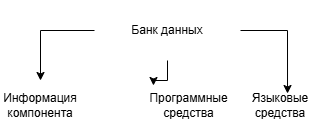

The diagram above was exported from draw.io. Its source (the exported page's mxGraphModel, read from the mxfile embedded in the PNG):
<mxGraphModel dx="1404" dy="782" grid="1" gridSize="10" guides="1" tooltips="1" connect="1" arrows="1" fold="1" page="1" pageScale="1" pageWidth="827" pageHeight="1169" math="0" shadow="0">
  <root>
    <mxCell id="0" />
    <mxCell id="1" parent="0" />
    <mxCell id="wPvuM5RadBC7JbbKfIq3-5" edge="1" parent="1" source="wPvuM5RadBC7JbbKfIq3-1" style="edgeStyle=orthogonalEdgeStyle;rounded=0;orthogonalLoop=1;jettySize=auto;html=1;" target="wPvuM5RadBC7JbbKfIq3-2">
      <mxGeometry relative="1" as="geometry" />
    </mxCell>
    <mxCell id="wPvuM5RadBC7JbbKfIq3-6" edge="1" parent="1" source="wPvuM5RadBC7JbbKfIq3-1" style="edgeStyle=orthogonalEdgeStyle;rounded=0;orthogonalLoop=1;jettySize=auto;html=1;entryX=0.155;entryY=0.1;entryDx=0;entryDy=0;entryPerimeter=0;" target="wPvuM5RadBC7JbbKfIq3-3">
      <mxGeometry relative="1" as="geometry" />
    </mxCell>
    <mxCell id="wPvuM5RadBC7JbbKfIq3-1" parent="1" style="text;html=1;whiteSpace=wrap;strokeColor=none;fillColor=none;align=center;verticalAlign=middle;rounded=0;" value="Банк данных" vertex="1">
      <mxGeometry height="60" width="146" x="354" y="140" as="geometry" />
    </mxCell>
    <mxCell id="wPvuM5RadBC7JbbKfIq3-2" parent="1" style="text;html=1;whiteSpace=wrap;strokeColor=none;fillColor=none;align=center;verticalAlign=middle;rounded=0;" value="Информация компонента" vertex="1">
      <mxGeometry height="50" width="80" x="260" y="220" as="geometry" />
    </mxCell>
    <mxCell id="wPvuM5RadBC7JbbKfIq3-3" parent="1" style="text;html=1;whiteSpace=wrap;strokeColor=none;fillColor=none;align=center;verticalAlign=middle;rounded=0;" value="Программные средства" vertex="1">
      <mxGeometry height="50" width="103" x="397" y="220" as="geometry" />
    </mxCell>
    <mxCell id="wPvuM5RadBC7JbbKfIq3-4" parent="1" style="text;html=1;whiteSpace=wrap;strokeColor=none;fillColor=none;align=center;verticalAlign=middle;rounded=0;" value="Языковые средства" vertex="1">
      <mxGeometry height="30" width="60" x="510" y="230" as="geometry" />
    </mxCell>
    <mxCell id="wPvuM5RadBC7JbbKfIq3-7" edge="1" parent="1" source="wPvuM5RadBC7JbbKfIq3-1" style="edgeStyle=orthogonalEdgeStyle;rounded=0;orthogonalLoop=1;jettySize=auto;html=1;entryX=0.617;entryY=0.1;entryDx=0;entryDy=0;entryPerimeter=0;" target="wPvuM5RadBC7JbbKfIq3-4">
      <mxGeometry relative="1" as="geometry" />
    </mxCell>
  </root>
</mxGraphModel>